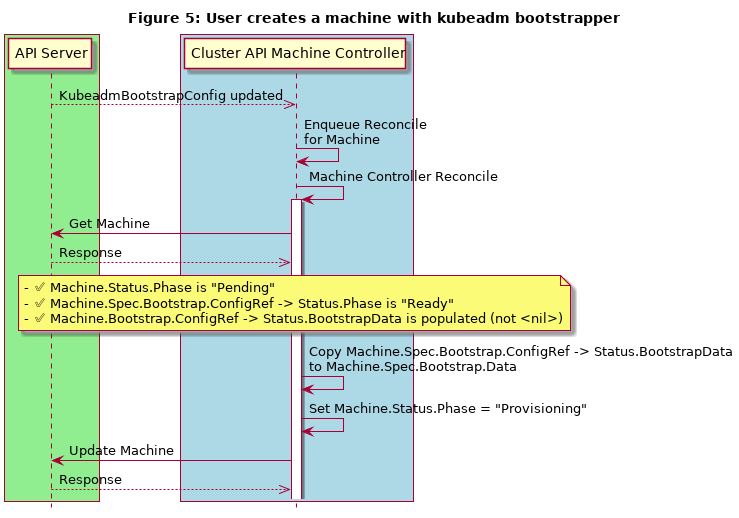

The diagram above was rendered by PlantUML. Its source (embedded in the PNG):
@startuml
title Figure 5: User creates a machine with kubeadm bootstrapper


box #lightgreen
participant "API Server"
end box

box #lightblue
participant "Cluster API Machine Controller"
end box


"API Server"-->>"Cluster API Machine Controller": KubeadmBootstrapConfig updated

"Cluster API Machine Controller"-> "Cluster API Machine Controller": Enqueue Reconcile\nfor Machine


"Cluster API Machine Controller"-> "Cluster API Machine Controller": Machine Controller Reconcile
activate "Cluster API Machine Controller"

"Cluster API Machine Controller"->"API Server": Get Machine
"Cluster API Machine Controller"<<--"API Server": Response

note over "Cluster API Machine Controller": - ✅ Machine.Status.Phase is "Pending" \n- ✅ Machine.Spec.Bootstrap.ConfigRef -> Status.Phase is "Ready"\n- ✅ Machine.Bootstrap.ConfigRef -> Status.BootstrapData is populated (not <nil>)

"Cluster API Machine Controller"-> "Cluster API Machine Controller": Copy Machine.Spec.Bootstrap.ConfigRef -> Status.BootstrapData\nto Machine.Spec.Bootstrap.Data

"Cluster API Machine Controller"-> "Cluster API Machine Controller":Set Machine.Status.Phase = "Provisioning"

"Cluster API Machine Controller"->"API Server": Update Machine
"Cluster API Machine Controller"<<--"API Server": Response

hide footbox
@enduml